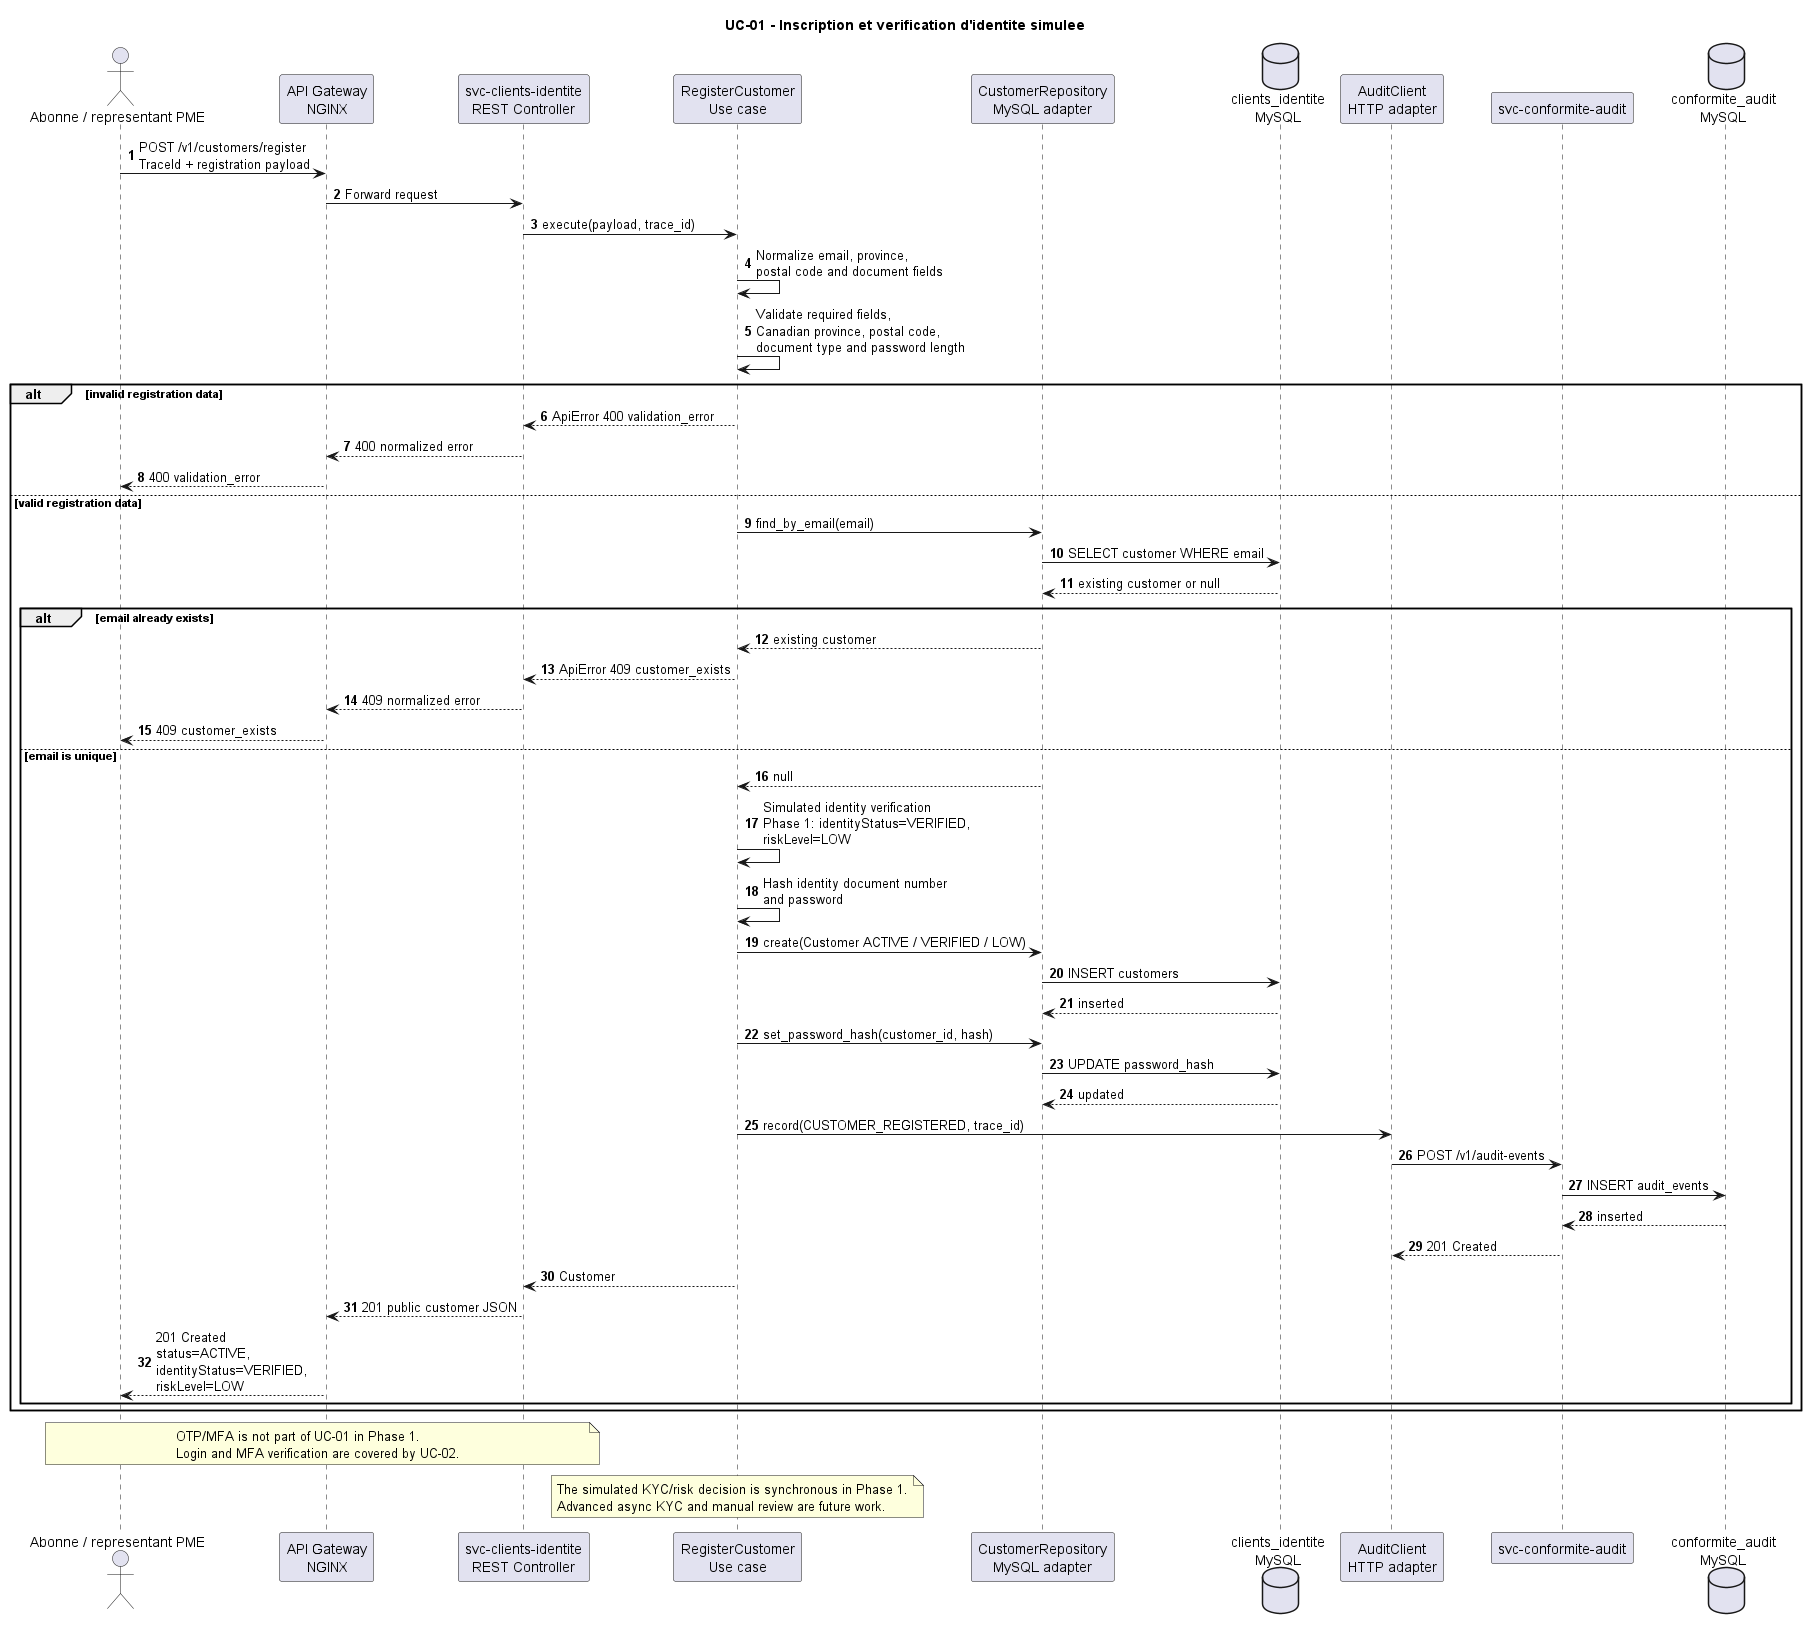

The diagram above was rendered by PlantUML. Its source (embedded in the PNG):
@startuml
title UC-01 - Inscription et verification d'identite simulee

autonumber
actor "Abonne / representant PME" as Subscriber
participant "API Gateway\nNGINX" as Gateway
participant "svc-clients-identite\nREST Controller" as IdentityApi
participant "RegisterCustomer\nUse case" as UseCase
participant "CustomerRepository\nMySQL adapter" as CustomerRepo
database "clients_identite\nMySQL" as IdentityDb
participant "AuditClient\nHTTP adapter" as AuditClient
participant "svc-conformite-audit" as AuditService
database "conformite_audit\nMySQL" as AuditDb

Subscriber -> Gateway : POST /v1/customers/register\nTraceId + registration payload
Gateway -> IdentityApi : Forward request
IdentityApi -> UseCase : execute(payload, trace_id)

UseCase -> UseCase : Normalize email, province,\npostal code and document fields
UseCase -> UseCase : Validate required fields,\nCanadian province, postal code,\ndocument type and password length

alt invalid registration data
  UseCase --> IdentityApi : ApiError 400 validation_error
  IdentityApi --> Gateway : 400 normalized error
  Gateway --> Subscriber : 400 validation_error
else valid registration data
  UseCase -> CustomerRepo : find_by_email(email)
  CustomerRepo -> IdentityDb : SELECT customer WHERE email
  IdentityDb --> CustomerRepo : existing customer or null

  alt email already exists
    CustomerRepo --> UseCase : existing customer
    UseCase --> IdentityApi : ApiError 409 customer_exists
    IdentityApi --> Gateway : 409 normalized error
    Gateway --> Subscriber : 409 customer_exists
  else email is unique
    CustomerRepo --> UseCase : null
    UseCase -> UseCase : Simulated identity verification\nPhase 1: identityStatus=VERIFIED,\nriskLevel=LOW
    UseCase -> UseCase : Hash identity document number\nand password
    UseCase -> CustomerRepo : create(Customer ACTIVE / VERIFIED / LOW)
    CustomerRepo -> IdentityDb : INSERT customers
    IdentityDb --> CustomerRepo : inserted
    UseCase -> CustomerRepo : set_password_hash(customer_id, hash)
    CustomerRepo -> IdentityDb : UPDATE password_hash
    IdentityDb --> CustomerRepo : updated

    UseCase -> AuditClient : record(CUSTOMER_REGISTERED, trace_id)
    AuditClient -> AuditService : POST /v1/audit-events
    AuditService -> AuditDb : INSERT audit_events
    AuditDb --> AuditService : inserted
    AuditService --> AuditClient : 201 Created

    UseCase --> IdentityApi : Customer
    IdentityApi --> Gateway : 201 public customer JSON
    Gateway --> Subscriber : 201 Created\nstatus=ACTIVE,\nidentityStatus=VERIFIED,\nriskLevel=LOW
  end
end

note over Subscriber,IdentityApi
  OTP/MFA is not part of UC-01 in Phase 1.
  Login and MFA verification are covered by UC-02.
end note

note over UseCase
  The simulated KYC/risk decision is synchronous in Phase 1.
  Advanced async KYC and manual review are future work.
end note
@enduml